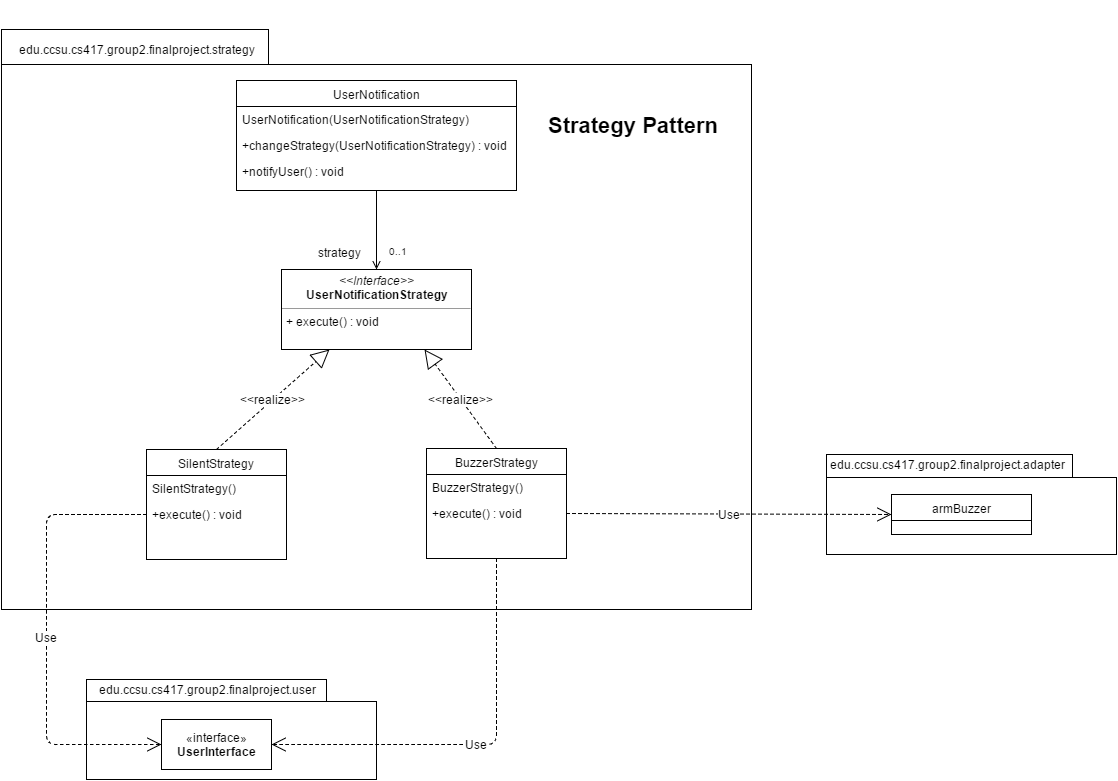

The diagram above was exported from draw.io. Its source (the exported page's mxGraphModel, read from the mxfile embedded in the PNG):
<mxGraphModel dx="1110" dy="1616" grid="1" gridSize="10" guides="1" tooltips="1" connect="1" arrows="1" fold="1" page="1" pageScale="1" pageWidth="850" pageHeight="1100" background="#ffffff" math="0" shadow="0">
  <root>
    <mxCell id="0" />
    <mxCell id="1" parent="0" />
    <mxCell id="6bcb0a378bdcd907-30" value="" style="shape=folder;fontStyle=1;spacingTop=10;tabWidth=240;tabHeight=22;tabPosition=left;html=1;labelBackgroundColor=none;fontSize=12;align=center;" vertex="1" parent="1">
      <mxGeometry x="150" y="670" width="290" height="100" as="geometry" />
    </mxCell>
    <object label="&lt;div style=&quot;text-align: right&quot;&gt;&lt;br&gt;&lt;/div&gt;" edu.ccsu.cs417.group2.finalproject.strategy="1" id="6bcb0a378bdcd907-9">
      <mxCell style="shape=folder;fontStyle=1;spacingTop=10;tabWidth=267;tabHeight=35;tabPosition=left;html=1;align=center;verticalAlign=bottom;fontSize=22;fillColor=#ffffff;strokeColor=#000000;labelBorderColor=none;labelBackgroundColor=none;labelPosition=center;verticalLabelPosition=top;" vertex="1" parent="1">
        <mxGeometry x="65" y="20" width="750" height="580" as="geometry" />
      </mxCell>
    </object>
    <mxCell id="6bcb0a378bdcd907-5" value="UserNotification" style="swimlane;html=1;fontStyle=0;childLayout=stackLayout;horizontal=1;startSize=26;fillColor=none;horizontalStack=0;resizeParent=1;resizeLast=0;collapsible=1;marginBottom=0;swimlaneFillColor=#ffffff;" vertex="1" parent="1">
      <mxGeometry x="300" y="71" width="280" height="110" as="geometry" />
    </mxCell>
    <mxCell id="6bcb0a378bdcd907-6" value="UserNotification(UserNotificationStrategy)" style="text;html=1;strokeColor=none;fillColor=none;align=left;verticalAlign=top;spacingLeft=4;spacingRight=4;whiteSpace=wrap;overflow=hidden;rotatable=0;points=[[0,0.5],[1,0.5]];portConstraint=eastwest;" vertex="1" parent="6bcb0a378bdcd907-5">
      <mxGeometry y="26" width="280" height="26" as="geometry" />
    </mxCell>
    <mxCell id="6bcb0a378bdcd907-7" value="+changeStrategy(UserNotificationStrategy) : void" style="text;html=1;strokeColor=none;fillColor=none;align=left;verticalAlign=top;spacingLeft=4;spacingRight=4;whiteSpace=wrap;overflow=hidden;rotatable=0;points=[[0,0.5],[1,0.5]];portConstraint=eastwest;" vertex="1" parent="6bcb0a378bdcd907-5">
      <mxGeometry y="52" width="280" height="26" as="geometry" />
    </mxCell>
    <mxCell id="6bcb0a378bdcd907-8" value="+notifyUser() : void" style="text;html=1;strokeColor=none;fillColor=none;align=left;verticalAlign=top;spacingLeft=4;spacingRight=4;whiteSpace=wrap;overflow=hidden;rotatable=0;points=[[0,0.5],[1,0.5]];portConstraint=eastwest;" vertex="1" parent="6bcb0a378bdcd907-5">
      <mxGeometry y="78" width="280" height="26" as="geometry" />
    </mxCell>
    <mxCell id="6bcb0a378bdcd907-12" value="&lt;p style=&quot;margin: 0px ; margin-top: 4px ; text-align: center&quot;&gt;&lt;i&gt;&amp;lt;&amp;lt;Interface&amp;gt;&amp;gt;&lt;/i&gt;&lt;br&gt;&lt;b&gt;UserNotificationStrategy&lt;/b&gt;&lt;/p&gt;&lt;hr size=&quot;1&quot;&gt;&lt;p style=&quot;margin: 0px ; margin-left: 4px&quot;&gt;&lt;span&gt;+ execute() : void&lt;/span&gt;&lt;/p&gt;" style="verticalAlign=top;align=left;overflow=fill;fontSize=12;fontFamily=Helvetica;html=1;" vertex="1" parent="1">
      <mxGeometry x="345" y="260" width="190" height="80" as="geometry" />
    </mxCell>
    <mxCell id="6bcb0a378bdcd907-15" value="strategy" style="endArrow=open;endFill=0;html=1;edgeStyle=orthogonalEdgeStyle;align=left;verticalAlign=top;fontSize=12;entryX=0.5;entryY=0;exitX=0.5;exitY=1;" edge="1" parent="1" source="6bcb0a378bdcd907-5" target="6bcb0a378bdcd907-12">
      <mxGeometry x="0.2405" y="-60" relative="1" as="geometry">
        <mxPoint x="440" y="200" as="sourcePoint" />
        <mxPoint x="600" y="170" as="targetPoint" />
        <Array as="points" />
        <mxPoint as="offset" />
      </mxGeometry>
    </mxCell>
    <mxCell id="6bcb0a378bdcd907-16" value="0..1" style="resizable=0;html=1;align=left;verticalAlign=bottom;labelBackgroundColor=#ffffff;fontSize=10;" connectable="0" vertex="1" parent="6bcb0a378bdcd907-15">
      <mxGeometry x="-1" relative="1" as="geometry">
        <mxPoint x="10" y="69" as="offset" />
      </mxGeometry>
    </mxCell>
    <mxCell id="6bcb0a378bdcd907-18" value="SilentStrategy" style="swimlane;html=1;fontStyle=0;childLayout=stackLayout;horizontal=1;startSize=26;fillColor=none;horizontalStack=0;resizeParent=1;resizeLast=0;collapsible=1;marginBottom=0;swimlaneFillColor=#ffffff;fontSize=12;align=center;" vertex="1" parent="1">
      <mxGeometry x="210" y="440" width="140" height="110" as="geometry" />
    </mxCell>
    <mxCell id="6bcb0a378bdcd907-19" value="SilentStrategy()" style="text;html=1;strokeColor=none;fillColor=none;align=left;verticalAlign=top;spacingLeft=4;spacingRight=4;whiteSpace=wrap;overflow=hidden;rotatable=0;points=[[0,0.5],[1,0.5]];portConstraint=eastwest;" vertex="1" parent="6bcb0a378bdcd907-18">
      <mxGeometry y="26" width="140" height="26" as="geometry" />
    </mxCell>
    <mxCell id="6bcb0a378bdcd907-20" value="+execute() : void" style="text;html=1;strokeColor=none;fillColor=none;align=left;verticalAlign=top;spacingLeft=4;spacingRight=4;whiteSpace=wrap;overflow=hidden;rotatable=0;points=[[0,0.5],[1,0.5]];portConstraint=eastwest;" vertex="1" parent="6bcb0a378bdcd907-18">
      <mxGeometry y="52" width="140" height="26" as="geometry" />
    </mxCell>
    <mxCell id="6bcb0a378bdcd907-22" value="BuzzerStrategy" style="swimlane;html=1;fontStyle=0;childLayout=stackLayout;horizontal=1;startSize=26;fillColor=none;horizontalStack=0;resizeParent=1;resizeLast=0;collapsible=1;marginBottom=0;swimlaneFillColor=#ffffff;fontSize=12;align=center;" vertex="1" parent="1">
      <mxGeometry x="490" y="439" width="140" height="110" as="geometry" />
    </mxCell>
    <mxCell id="6bcb0a378bdcd907-23" value="BuzzerStrategy()" style="text;html=1;strokeColor=none;fillColor=none;align=left;verticalAlign=top;spacingLeft=4;spacingRight=4;whiteSpace=wrap;overflow=hidden;rotatable=0;points=[[0,0.5],[1,0.5]];portConstraint=eastwest;" vertex="1" parent="6bcb0a378bdcd907-22">
      <mxGeometry y="26" width="140" height="26" as="geometry" />
    </mxCell>
    <mxCell id="6bcb0a378bdcd907-24" value="+execute() : void" style="text;html=1;strokeColor=none;fillColor=none;align=left;verticalAlign=top;spacingLeft=4;spacingRight=4;whiteSpace=wrap;overflow=hidden;rotatable=0;points=[[0,0.5],[1,0.5]];portConstraint=eastwest;" vertex="1" parent="6bcb0a378bdcd907-22">
      <mxGeometry y="52" width="140" height="26" as="geometry" />
    </mxCell>
    <mxCell id="6bcb0a378bdcd907-25" value="&amp;lt;&amp;lt;realize&amp;gt;&amp;gt;" style="endArrow=block;endSize=16;endFill=0;html=1;fontSize=12;exitX=0.5;exitY=0;entryX=0.25;entryY=1;dashed=1;" edge="1" parent="1" source="6bcb0a378bdcd907-18" target="6bcb0a378bdcd907-12">
      <mxGeometry width="160" relative="1" as="geometry">
        <mxPoint x="240" y="390" as="sourcePoint" />
        <mxPoint x="400" y="390" as="targetPoint" />
      </mxGeometry>
    </mxCell>
    <mxCell id="6bcb0a378bdcd907-26" value="&amp;lt;&amp;lt;realize&amp;gt;&amp;gt;" style="endArrow=block;endSize=16;endFill=0;html=1;fontSize=12;exitX=0.5;exitY=0;entryX=0.75;entryY=1;dashed=1;" edge="1" parent="1" source="6bcb0a378bdcd907-22" target="6bcb0a378bdcd907-12">
      <mxGeometry width="160" relative="1" as="geometry">
        <mxPoint x="540" y="400" as="sourcePoint" />
        <mxPoint x="700" y="400" as="targetPoint" />
      </mxGeometry>
    </mxCell>
    <mxCell id="6bcb0a378bdcd907-27" value="edu.ccsu.cs417.group2.finalproject.strategy" style="text;html=1;strokeColor=none;fillColor=none;align=center;verticalAlign=middle;whiteSpace=wrap;fontSize=12;" vertex="1" parent="1">
      <mxGeometry x="80" y="30" width="240" height="20" as="geometry" />
    </mxCell>
    <mxCell id="6bcb0a378bdcd907-29" value="&lt;span style=&quot;color: rgb(0 , 0 , 0) ; font-family: &amp;#34;helvetica&amp;#34; ; font-size: 22px ; font-style: normal ; font-weight: bold ; letter-spacing: normal ; text-align: right ; text-indent: 0px ; text-transform: none ; white-space: nowrap ; word-spacing: 0px ; display: inline ; float: none ; background-color: rgb(255 , 255 , 255)&quot;&gt;Strategy Pattern&lt;/span&gt;" style="text;html=1;fontSize=12;" vertex="1" parent="1">
      <mxGeometry x="610" y="97" width="180" height="30" as="geometry" />
    </mxCell>
    <mxCell id="6bcb0a378bdcd907-36" value="«interface»&lt;br&gt;&lt;b&gt;UserInterface&lt;/b&gt;" style="html=1;labelBackgroundColor=none;fontSize=12;align=center;" vertex="1" parent="1">
      <mxGeometry x="225" y="710" width="110" height="50" as="geometry" />
    </mxCell>
    <mxCell id="6bcb0a378bdcd907-37" value="edu.ccsu.cs417.group2.finalproject.user" style="text;html=1;strokeColor=none;fillColor=none;align=center;verticalAlign=middle;whiteSpace=wrap;fontSize=12;" vertex="1" parent="1">
      <mxGeometry x="150" y="670" width="240" height="20" as="geometry" />
    </mxCell>
    <mxCell id="6bcb0a378bdcd907-42" value="Use" style="endArrow=open;endSize=12;dashed=1;html=1;fontSize=12;exitX=0;exitY=0.5;entryX=0;entryY=0.5;" edge="1" parent="1" source="6bcb0a378bdcd907-20" target="6bcb0a378bdcd907-36">
      <mxGeometry width="160" relative="1" as="geometry">
        <mxPoint x="110" y="500" as="sourcePoint" />
        <mxPoint x="270" y="500" as="targetPoint" />
        <Array as="points">
          <mxPoint x="110" y="505" />
          <mxPoint x="110" y="735" />
        </Array>
      </mxGeometry>
    </mxCell>
    <mxCell id="6bcb0a378bdcd907-43" value="Use" style="endArrow=open;endSize=12;dashed=1;html=1;fontSize=12;exitX=0.5;exitY=1;entryX=1;entryY=0.5;" edge="1" parent="1" source="6bcb0a378bdcd907-22" target="6bcb0a378bdcd907-36">
      <mxGeometry width="160" relative="1" as="geometry">
        <mxPoint x="530" y="640" as="sourcePoint" />
        <mxPoint x="690" y="640" as="targetPoint" />
        <Array as="points">
          <mxPoint x="560" y="735" />
        </Array>
      </mxGeometry>
    </mxCell>
    <mxCell id="6bcb0a378bdcd907-44" value="" style="shape=folder;fontStyle=1;spacingTop=10;tabWidth=246;tabHeight=23;tabPosition=left;html=1;labelBackgroundColor=none;fontSize=12;align=center;" vertex="1" parent="1">
      <mxGeometry x="890" y="445" width="290" height="100" as="geometry" />
    </mxCell>
    <mxCell id="6bcb0a378bdcd907-45" value="edu.ccsu.cs417.group2.finalproject.adapter" style="text;html=1;strokeColor=none;fillColor=none;align=center;verticalAlign=middle;whiteSpace=wrap;fontSize=12;" vertex="1" parent="1">
      <mxGeometry x="890" y="445" width="240" height="20" as="geometry" />
    </mxCell>
    <mxCell id="6bcb0a378bdcd907-46" value="armBuzzer" style="swimlane;html=1;fontStyle=0;childLayout=stackLayout;horizontal=1;startSize=26;fillColor=none;horizontalStack=0;resizeParent=1;resizeLast=0;collapsible=1;marginBottom=0;swimlaneFillColor=#ffffff;labelBackgroundColor=none;fontSize=12;align=center;" vertex="1" parent="1">
      <mxGeometry x="955" y="485" width="140" height="40" as="geometry" />
    </mxCell>
    <mxCell id="6bcb0a378bdcd907-50" value="Use" style="endArrow=open;endSize=12;dashed=1;html=1;fontSize=12;exitX=1;exitY=0.5;entryX=0;entryY=0.5;" edge="1" parent="1" source="6bcb0a378bdcd907-24" target="6bcb0a378bdcd907-46">
      <mxGeometry width="160" relative="1" as="geometry">
        <mxPoint x="660" y="500" as="sourcePoint" />
        <mxPoint x="820" y="500" as="targetPoint" />
      </mxGeometry>
    </mxCell>
  </root>
</mxGraphModel>